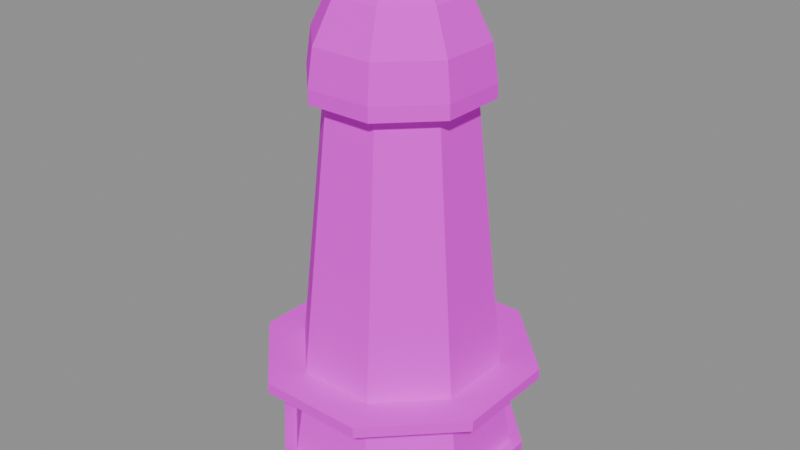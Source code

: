 # Source: SM_Windmill_Base.blend  (saved by Blender 4.1.24; exported with 4.5.12 LTS)
import bpy
from mathutils import Matrix  # noqa: F401  (used for matrix-valued properties, if any)

bpy.ops.wm.read_factory_settings(use_empty=True)
scene = bpy.context.scene
scene.name = 'Scene'

# ---- collections
col_sm_windmill_base = bpy.data.collections.new('SM_Windmill_Base'); scene.collection.children.link(col_sm_windmill_base)

# ---- images (referenced by path relative to the original .blend; pixels are not part of the script)
import os
ASSET_DIR = os.environ.get("B2B_ASSET_DIR", "")  # directory of the original .blend (textures are referenced by path, not embedded)
HERE = os.path.dirname(os.path.abspath(__file__))  # packed textures are extracted next to this script under _unpacked/

def load_image(name, relpath, width, height, colorspace="sRGB"):
    """Load a texture the original file referenced (path relative to the .blend, or extracted next to this script)."""
    p = next((c for c in (os.path.join(HERE, relpath), os.path.join(ASSET_DIR, relpath)) if relpath and os.path.exists(c)), "")
    if p:
        img = bpy.data.images.load(p, check_existing=True)
        img.name = name
    else:  # same state as the original file: an image datablock whose file is absent (Cycles renders it pink)
        img = bpy.data.images.new(name, width, height)
        img.source = "FILE"
        img.filepath = "//" + (relpath or name)
    img.colorspace_settings.name = colorspace
    return img
img_t_palette_fall = load_image('T_Palette_Fall', 'T_Palette_Fall.png', 1024, 1024, 'sRGB')

# ---- materials (node trees are filled in below, after node groups)
mat_m_palette_fall = bpy.data.materials.new('M_Palette_Fall')
mat_m_palette_fall.use_transparent_shadow = False

# ---- material node trees
mat_m_palette_fall.use_nodes = True; mat_m_palette_fall.node_tree.nodes.clear()
_N = mat_m_palette_fall.node_tree.nodes; _L = mat_m_palette_fall.node_tree.links
n0 = _N.new('ShaderNodeBsdfPrincipled'); n0.name = 'Principled BSDF'; n0.location = (10, 300)
n0.inputs[2].default_value = 0.9
n0.inputs[13].default_value = 0.15
n1 = _N.new('ShaderNodeOutputMaterial'); n1.name = 'Material Output'; n1.location = (300, 300)
n2 = _N.new('ShaderNodeTexImage'); n2.name = 'Image Texture'; n2.location = (-400, 200)
n2.image = img_t_palette_fall
n2.interpolation = 'Closest'
_L.new(n0.outputs[0], n1.inputs[0])
_L.new(n2.outputs[0], n0.inputs[0])
n1.is_active_output = True

# ---- meshes
me_sm_windmill_base = bpy.data.meshes.new('SM_Windmill_Base')
me_sm_windmill_base.from_pydata([(1.359, 3.28, -0.1), (-1.359, 3.28, -0.1), (-3.28, 1.359, -0.1), (-3.28, -1.359, -0.1), (-1.359, -3.28, -0.1), (1.359, -3.28, -0.1), (3.28, -1.359, -0.1), (3.28, 1.359, -0.1), (1.359, 3.28, 1.0), (-1.359, 3.28, 1.0), (-3.28, 1.359, 1.0), (-3.28, -1.359, 1.0), (-1.359, -3.28, 1.0), (1.359, -3.28, 1.0), (3.28, -1.359, 1.0), (3.28, 1.359, 1.0), (1.225, 2.956, 0.95), (-1.225, 2.956, 0.95), (-2.956, 1.225, 0.95), (-2.956, -1.225, 0.95), (-1.225, -2.956, 0.95), (1.225, -2.956, 0.95), (2.956, -1.225, 0.95), (2.956, 1.225, 0.95), (1.091, 2.634, 3.2), (-1.091, 2.634, 3.2), (-2.634, 1.091, 3.2), (-2.634, -1.091, 3.2), (-1.091, -2.634, 3.2), (1.091, -2.634, 3.2), (2.634, -1.091, 3.2), (2.634, 1.091, 3.2), (0.7654, 1.848, 11.0), (-0.7654, 1.848, 11.0), (-1.848, 0.7654, 11.0), (-1.848, -0.7654, 11.0), (-0.7654, -1.848, 11.0), (0.7654, -1.848, 11.0), (1.848, -0.7654, 11.0), (1.848, 0.7654, 11.0), (1.492, 3.603, 3.2), (-1.492, 3.603, 3.2), (-3.603, 1.492, 3.2), (-3.603, -1.492, 3.2), (-1.492, -3.603, 3.2), (1.492, -3.603, 3.2), (3.603, -1.492, 3.2), (3.603, 1.492, 3.2), (1.492, 3.603, 3.5), (-1.492, 3.603, 3.5), (-3.603, 1.492, 3.5), (-3.603, -1.492, 3.5), (-1.492, -3.603, 3.5), (1.492, -3.603, 3.5), (3.603, -1.492, 3.5), (3.603, 1.492, 3.5), (0.9376, 2.264, 11.0), (-0.9376, 2.264, 11.0), (-2.264, 0.9376, 11.0), (-2.264, -0.9376, 11.0), (-0.9376, -2.264, 11.0), (0.9376, -2.264, 11.0), (2.264, -0.9376, 11.0), (2.264, 0.9376, 11.0), (0.9376, 2.264, 11.4), (-0.9376, 2.264, 11.4), (-2.264, 0.9376, 11.4), (-2.264, -0.9376, 11.4), (-0.9376, -2.264, 11.4), (0.9376, -2.264, 11.4), (2.264, -0.9376, 11.4), (2.264, 0.9376, 11.4), (0.8802, 2.125, 12.4), (-0.8802, 2.125, 12.4), (-2.125, 0.8802, 12.4), (-2.125, -0.8802, 12.4), (-0.8802, -2.125, 12.4), (0.8802, -2.125, 12.4), (2.125, -0.8802, 12.4), (2.125, 0.8802, 12.4), (0.6697, 1.617, 13.5), (-0.6697, 1.617, 13.5), (-1.617, 0.6697, 13.5), (-1.617, -0.6697, 13.5), (-0.6697, -1.617, 13.5), (0.6697, -1.617, 13.5), (1.617, -0.6697, 13.5), (1.617, 0.6697, 13.5), (0.3444, 0.8315, 14.25), (-0.3444, 0.8315, 14.25), (-0.8315, 0.3444, 14.25), (-0.8315, -0.3444, 14.25), (-0.3444, -0.8315, 14.25), (0.3444, -0.8315, 14.25), (0.8315, -0.3444, 14.25), (0.8315, 0.3444, 14.25), (0.0, 0.0, 14.55), (0.38, 0.6, 13.0), (0.19, 0.6, 12.67), (-0.19, 0.6, 12.67), (-0.38, 0.6, 13.0), (-0.19, 0.6, 13.33), (0.19, 0.6, 13.33), (0.38, 3.1, 13.0), (0.19, 3.1, 12.67), (-0.19, 3.1, 12.67), (-0.38, 3.1, 13.0), (-0.19, 3.1, 13.33), (0.19, 3.1, 13.33), (-0.65, 2.71, 0.9394), (0.65, 2.71, 0.9394), (0.65, 3.029, 0.9741), (-0.65, 3.029, 0.9741), (-0.65, 2.461, 3.226), (0.65, 2.461, 3.226), (0.65, 2.779, 3.261), (-0.65, 2.779, 3.261), (-0.375, 2.222, 5.736), (0.375, 2.222, 5.736), (0.375, 2.54, 5.771), (-0.375, 2.54, 5.771), (-0.375, 2.103, 6.829), (0.375, 2.103, 6.829), (0.375, 2.421, 6.864), (-0.375, 2.421, 6.864), (-0.375, 1.93, 8.636), (0.375, 1.93, 8.636), (0.375, 2.248, 8.671), (-0.375, 2.248, 8.671), (-0.375, 1.81, 9.729), (0.375, 1.81, 9.729), (0.375, 2.129, 9.764), (-0.375, 2.129, 9.764)], [], [(0, 1, 9, 8), (1, 2, 10, 9), (2, 3, 11, 10), (3, 4, 12, 11), (4, 5, 13, 12), (5, 6, 14, 13), (6, 7, 15, 14), (7, 0, 8, 15), (7, 6, 5, 4, 3, 2, 1, 0), (8, 9, 10, 11, 12, 13, 14, 15), (16, 17, 25, 24), (17, 18, 26, 25), (18, 19, 27, 26), (19, 20, 28, 27), (20, 21, 29, 28), (21, 22, 30, 29), (22, 23, 31, 30), (23, 16, 24, 31), (24, 25, 33, 32), (25, 26, 34, 33), (26, 27, 35, 34), (27, 28, 36, 35), (28, 29, 37, 36), (29, 30, 38, 37), (30, 31, 39, 38), (31, 24, 32, 39), (23, 22, 21, 20, 19, 18, 17, 16), (32, 33, 34, 35, 36, 37, 38, 39), (40, 41, 49, 48), (41, 42, 50, 49), (42, 43, 51, 50), (43, 44, 52, 51), (44, 45, 53, 52), (45, 46, 54, 53), (46, 47, 55, 54), (47, 40, 48, 55), (47, 46, 45, 44, 43, 42, 41, 40), (48, 49, 50, 51, 52, 53, 54, 55), (56, 57, 65, 64), (57, 58, 66, 65), (58, 59, 67, 66), (59, 60, 68, 67), (60, 61, 69, 68), (61, 62, 70, 69), (62, 63, 71, 70), (63, 56, 64, 71), (64, 65, 73, 72), (65, 66, 74, 73), (66, 67, 75, 74), (67, 68, 76, 75), (68, 69, 77, 76), (69, 70, 78, 77), (70, 71, 79, 78), (71, 64, 72, 79), (72, 73, 81, 80), (73, 74, 82, 81), (74, 75, 83, 82), (75, 76, 84, 83), (76, 77, 85, 84), (77, 78, 86, 85), (78, 79, 87, 86), (79, 72, 80, 87), (80, 81, 89, 88), (81, 82, 90, 89), (82, 83, 91, 90), (83, 84, 92, 91), (84, 85, 93, 92), (85, 86, 94, 93), (86, 87, 95, 94), (87, 80, 88, 95), (88, 89, 96), (89, 90, 96), (90, 91, 96), (91, 92, 96), (92, 93, 96), (93, 94, 96), (94, 95, 96), (95, 88, 96), (63, 62, 61, 60, 59, 58, 57, 56), (97, 98, 104, 103), (98, 99, 105, 104), (99, 100, 106, 105), (100, 101, 107, 106), (101, 102, 108, 107), (102, 97, 103, 108), (102, 101, 100, 99, 98, 97), (103, 104, 105, 106, 107, 108), (109, 112, 111, 110), (113, 114, 115, 116), (109, 110, 114, 113), (110, 111, 115, 114), (111, 112, 116, 115), (112, 109, 113, 116), (117, 120, 119, 118), (121, 122, 123, 124), (117, 118, 122, 121), (118, 119, 123, 122), (119, 120, 124, 123), (120, 117, 121, 124), (125, 128, 127, 126), (129, 130, 131, 132), (125, 126, 130, 129), (126, 127, 131, 130), (127, 128, 132, 131), (128, 125, 129, 132)])
_uv = me_sm_windmill_base.uv_layers.new(name='UVMap')
_uv.uv.foreach_set('vector', [0.09375, 0.7188, 0.09375, 0.7188, 0.09375, 0.7188, 0.09375, 0.7188, 0.09375, 0.7188, 0.09375, 0.7188, 0.09375, 0.7188, 0.09375, 0.7188, 0.09375, 0.5938, 0.09375, 0.5938, 0.09375, 0.5938, 0.09375, 0.5938, 0.09375, 0.5938, 0.09375, 0.5938, 0.09375, 0.5938, 0.09375, 0.5938, 0.09375, 0.5938, 0.09375, 0.5938, 0.09375, 0.5938, 0.09375, 0.5938, 0.09375, 0.7188, 0.09375, 0.7188, 0.09375, 0.7188, 0.09375, 0.7188, 0.09375, 0.7188, 0.09375, 0.7188, 0.09375, 0.7188, 0.09375, 0.7188, 0.09375, 0.5938, 0.09375, 0.5938, 0.09375, 0.5938, 0.09375, 0.5938, 0.09375, 0.7188, 0.09375, 0.7188, 0.09375, 0.7188, 0.09375, 0.7188, 0.09375, 0.7188, 0.09375, 0.7188, 0.09375, 0.7188, 0.09375, 0.7188, 0.09375, 0.5938, 0.09375, 0.5938, 0.09375, 0.5938, 0.09375, 0.5938, 0.09375, 0.5938, 0.09375, 0.5938, 0.09375, 0.5938, 0.09375, 0.5938, 0.03125, 0.7188, 0.03125, 0.7188, 0.03125, 0.7188, 0.03125, 0.7188, 0.03125, 0.7188, 0.03125, 0.7188, 0.03125, 0.7188, 0.03125, 0.7188, 0.03125, 0.6562, 0.03125, 0.6562, 0.03125, 0.6562, 0.03125, 0.6562, 0.03125, 0.5938, 0.03125, 0.5938, 0.03125, 0.5938, 0.03125, 0.5938, 0.03125, 0.7188, 0.03125, 0.7188, 0.03125, 0.7188, 0.03125, 0.7188, 0.03125, 0.7188, 0.03125, 0.7188, 0.03125, 0.7188, 0.03125, 0.7188, 0.03125, 0.7188, 0.03125, 0.7188, 0.03125, 0.7188, 0.03125, 0.7188, 0.03125, 0.7188, 0.03125, 0.7188, 0.03125, 0.7188, 0.03125, 0.7188, 0.03125, 0.7188, 0.03125, 0.7188, 0.03125, 0.7188, 0.03125, 0.7188, 0.03125, 0.7188, 0.03125, 0.7188, 0.03125, 0.7188, 0.03125, 0.7188, 0.03125, 0.7188, 0.03125, 0.7188, 0.03125, 0.7188, 0.03125, 0.7188, 0.03125, 0.7188, 0.03125, 0.7188, 0.03125, 0.7188, 0.03125, 0.7188, 0.03125, 0.6562, 0.03125, 0.6562, 0.03125, 0.6562, 0.03125, 0.6562, 0.03125, 0.7188, 0.03125, 0.7188, 0.03125, 0.7188, 0.03125, 0.7188, 0.03125, 0.6562, 0.03125, 0.6562, 0.03125, 0.6562, 0.03125, 0.6562, 0.03125, 0.6562, 0.03125, 0.6562, 0.03125, 0.6562, 0.03125, 0.6562, 0.03125, 0.7188, 0.03125, 0.7188, 0.03125, 0.7188, 0.03125, 0.7188, 0.03125, 0.7188, 0.03125, 0.7188, 0.03125, 0.7188, 0.03125, 0.7188, 0.03125, 0.5938, 0.03125, 0.5938, 0.03125, 0.5938, 0.03125, 0.5938, 0.03125, 0.5938, 0.03125, 0.5938, 0.03125, 0.5938, 0.03125, 0.5938, 0.1562, 0.5938, 0.1562, 0.5938, 0.1562, 0.5938, 0.1562, 0.5938, 0.1562, 0.5938, 0.1562, 0.5938, 0.1562, 0.5938, 0.1562, 0.5938, 0.1562, 0.5938, 0.1562, 0.5938, 0.1562, 0.5938, 0.1562, 0.5938, 0.1562, 0.5938, 0.1562, 0.5938, 0.1562, 0.5938, 0.1562, 0.5938, 0.1562, 0.5938, 0.1562, 0.5938, 0.1562, 0.5938, 0.1562, 0.5938, 0.1562, 0.5938, 0.1562, 0.5938, 0.1562, 0.5938, 0.1562, 0.5938, 0.1562, 0.5938, 0.1562, 0.5938, 0.1562, 0.5938, 0.1562, 0.5938, 0.1562, 0.5938, 0.1562, 0.5938, 0.1562, 0.5938, 0.1562, 0.5938, 0.1562, 0.5938, 0.1562, 0.5938, 0.1562, 0.5938, 0.1562, 0.5938, 0.1562, 0.5938, 0.1562, 0.5938, 0.1562, 0.5938, 0.1562, 0.5938, 0.1562, 0.5938, 0.1562, 0.5938, 0.1562, 0.5938, 0.1562, 0.5938, 0.1562, 0.5938, 0.1562, 0.5938, 0.1562, 0.5938, 0.1562, 0.5938, 0.09375, 0.8438, 0.09375, 0.8438, 0.09375, 0.8438, 0.09375, 0.8438, 0.09375, 0.8438, 0.09375, 0.8438, 0.09375, 0.8438, 0.09375, 0.8438, 0.09375, 0.9688, 0.09375, 0.9688, 0.09375, 0.9688, 0.09375, 0.9688, 0.09375, 0.8438, 0.09375, 0.8438, 0.09375, 0.8438, 0.09375, 0.8438, 0.09375, 0.8438, 0.09375, 0.8438, 0.09375, 0.8438, 0.09375, 0.8438, 0.09375, 0.8438, 0.09375, 0.8438, 0.09375, 0.8438, 0.09375, 0.8438, 0.09375, 0.9688, 0.09375, 0.9688, 0.09375, 0.9688, 0.09375, 0.9688, 0.09375, 0.9688, 0.09375, 0.9688, 0.09375, 0.9688, 0.09375, 0.9688, 0.09375, 0.8438, 0.09375, 0.8438, 0.09375, 0.8438, 0.09375, 0.8438, 0.09375, 0.9062, 0.09375, 0.9062, 0.09375, 0.9062, 0.09375, 0.9062, 0.09375, 0.9688, 0.09375, 0.9688, 0.09375, 0.9688, 0.09375, 0.9688, 0.09375, 0.9062, 0.09375, 0.9062, 0.09375, 0.9062, 0.09375, 0.9062, 0.09375, 0.9688, 0.09375, 0.9688, 0.09375, 0.9688, 0.09375, 0.9688, 0.09375, 0.9062, 0.09375, 0.9062, 0.09375, 0.9062, 0.09375, 0.9062, 0.09375, 0.8438, 0.09375, 0.8438, 0.09375, 0.8438, 0.09375, 0.8438, 0.09375, 0.8438, 0.09375, 0.8438, 0.09375, 0.8438, 0.09375, 0.8438, 0.09375, 0.9688, 0.09375, 0.9688, 0.09375, 0.9688, 0.09375, 0.9688, 0.09375, 0.9062, 0.09375, 0.9062, 0.09375, 0.9062, 0.09375, 0.9062, 0.09375, 0.8438, 0.09375, 0.8438, 0.09375, 0.8438, 0.09375, 0.8438, 0.09375, 0.9062, 0.09375, 0.9062, 0.09375, 0.9062, 0.09375, 0.9062, 0.09375, 0.9062, 0.09375, 0.9062, 0.09375, 0.9062, 0.09375, 0.9062, 0.09375, 0.9688, 0.09375, 0.9688, 0.09375, 0.9688, 0.09375, 0.9688, 0.09375, 0.8438, 0.09375, 0.8438, 0.09375, 0.8438, 0.09375, 0.8438, 0.09375, 0.8438, 0.09375, 0.8438, 0.09375, 0.8438, 0.09375, 0.8438, 0.09375, 0.9688, 0.09375, 0.9688, 0.09375, 0.9688, 0.09375, 0.9688, 0.09375, 0.9688, 0.09375, 0.9688, 0.09375, 0.9688, 0.09375, 0.9688, 0.09375, 0.8438, 0.09375, 0.8438, 0.09375, 0.8438, 0.09375, 0.8438, 0.09375, 0.9688, 0.09375, 0.9688, 0.09375, 0.9688, 0.09375, 0.9688, 0.09375, 0.9688, 0.09375, 0.9688, 0.09375, 0.9688, 0.09375, 0.9688, 0.09375, 0.8438, 0.09375, 0.8438, 0.09375, 0.8438, 0.09375, 0.8438, 0.09375, 0.8438, 0.09375, 0.8438, 0.09375, 0.8438, 0.09375, 0.8438, 0.09375, 0.9688, 0.09375, 0.9688, 0.09375, 0.9688, 0.09375, 0.9688, 0.09375, 0.8438, 0.09375, 0.8438, 0.09375, 0.8438, 0.09375, 0.9062, 0.09375, 0.9062, 0.09375, 0.9062, 0.09375, 0.9062, 0.09375, 0.9062, 0.09375, 0.9062, 0.09375, 0.9688, 0.09375, 0.9688, 0.09375, 0.9688, 0.09375, 0.8438, 0.09375, 0.8438, 0.09375, 0.8438, 0.09375, 0.9062, 0.09375, 0.9062, 0.09375, 0.9062, 0.09375, 0.9688, 0.09375, 0.9688, 0.09375, 0.9688, 0.09375, 0.8438, 0.09375, 0.8438, 0.09375, 0.8438, 0.09375, 0.9062, 0.09375, 0.9062, 0.09375, 0.9062, 0.09375, 0.9062, 0.09375, 0.9062, 0.09375, 0.9062, 0.09375, 0.9062, 0.09375, 0.9062, 0.1562, 0.5938, 0.1562, 0.5938, 0.1562, 0.5938, 0.1562, 0.5938, 0.1562, 0.5938, 0.1562, 0.5938, 0.1562, 0.5938, 0.1562, 0.5938, 0.1562, 0.5938, 0.1562, 0.5938, 0.1562, 0.5938, 0.1562, 0.5938, 0.1562, 0.5938, 0.1562, 0.5938, 0.1562, 0.5938, 0.1562, 0.5938, 0.1562, 0.5938, 0.1562, 0.5938, 0.1562, 0.5938, 0.1562, 0.5938, 0.1562, 0.5938, 0.1562, 0.5938, 0.1562, 0.5938, 0.1562, 0.5938, 0.1562, 0.5938, 0.1562, 0.5938, 0.1562, 0.5938, 0.1562, 0.5938, 0.1562, 0.5938, 0.1562, 0.5938, 0.1562, 0.5938, 0.1562, 0.5938, 0.1562, 0.5938, 0.1562, 0.5938, 0.1562, 0.5938, 0.1562, 0.5938, 0.1562, 0.5938, 0.1562, 0.5938, 0.1562, 0.5938, 0.1562, 0.5938, 0.1562, 0.5938, 0.1562, 0.5938, 0.1562, 0.5938, 0.1562, 0.5938, 0.1562, 0.5938, 0.1562, 0.5938, 0.1562, 0.5938, 0.1562, 0.5938, 0.1562, 0.5938, 0.1562, 0.5938, 0.1562, 0.5938, 0.1562, 0.5938, 0.1562, 0.5938, 0.1562, 0.5938, 0.1562, 0.5938, 0.1562, 0.5938, 0.1562, 0.5938, 0.1562, 0.5938, 0.1562, 0.5938, 0.1562, 0.5938, 0.2188, 0.9062, 0.2188, 0.9062, 0.2188, 0.9062, 0.2188, 0.9062, 0.2188, 0.9062, 0.2188, 0.9062, 0.2188, 0.9062, 0.2188, 0.9062, 0.2188, 0.9062, 0.2188, 0.9062, 0.2188, 0.9062, 0.2188, 0.9062, 0.2188, 0.9062, 0.2188, 0.9062, 0.2188, 0.9062, 0.2188, 0.9062, 0.2188, 0.9062, 0.2188, 0.9062, 0.2188, 0.9062, 0.2188, 0.9062, 0.2188, 0.9062, 0.2188, 0.9062, 0.2188, 0.9062, 0.2188, 0.9062, 0.2188, 0.9062, 0.2188, 0.9062, 0.2188, 0.9062, 0.2188, 0.9062, 0.2188, 0.9062, 0.2188, 0.9062, 0.2188, 0.9062, 0.2188, 0.9062, 0.2188, 0.9062, 0.2188, 0.9062, 0.2188, 0.9062, 0.2188, 0.9062, 0.2188, 0.9062, 0.2188, 0.9062, 0.2188, 0.9062, 0.2188, 0.9062, 0.2188, 0.9062, 0.2188, 0.9062, 0.2188, 0.9062, 0.2188, 0.9062, 0.2188, 0.9062, 0.2188, 0.9062, 0.2188, 0.9062, 0.2188, 0.9062])
_ca = me_sm_windmill_base.color_attributes.new('Col', 'BYTE_COLOR', 'POINT')
_ca.data.foreach_set('color', [0.0, 0.0, 0.0, 1.0, 0.0, 0.0, 0.0, 1.0, 0.0, 0.0, 0.0, 1.0, 0.0, 0.0, 0.0, 1.0, 0.0, 0.0, 0.0, 1.0, 0.0, 0.0, 0.0, 1.0, 0.0, 0.0, 0.0, 1.0, 0.0, 0.0, 0.0, 1.0, 0.0, 0.0, 0.0, 1.0, 0.0, 0.0, 0.0, 1.0, 0.0, 0.0, 0.0, 1.0, 0.0, 0.0, 0.0, 1.0, 0.0, 0.0, 0.0, 1.0, 0.0, 0.0, 0.0, 1.0, 0.0, 0.0, 0.0, 1.0, 0.0, 0.0, 0.0, 1.0, 0.0, 0.0, 0.0, 1.0, 0.0, 0.0, 0.0, 1.0, 0.0, 0.0, 0.0, 1.0, 0.0, 0.0, 0.0, 1.0, 0.0, 0.0, 0.0, 1.0, 0.0, 0.0, 0.0, 1.0, 0.0, 0.0, 0.0, 1.0, 0.0, 0.0, 0.0, 1.0, 0.0, 0.0, 0.0, 1.0, 0.0, 0.0, 0.0, 1.0, 0.0, 0.0, 0.0, 1.0, 0.0, 0.0, 0.0, 1.0, 0.0, 0.0, 0.0, 1.0, 0.0, 0.0, 0.0, 1.0, 0.0, 0.0, 0.0, 1.0, 0.0, 0.0, 0.0, 1.0, 0.0, 0.0, 0.0, 1.0, 0.0, 0.0, 0.0, 1.0, 0.0, 0.0, 0.0, 1.0, 0.0, 0.0, 0.0, 1.0, 0.0, 0.0, 0.0, 1.0, 0.0, 0.0, 0.0, 1.0, 0.0, 0.0, 0.0, 1.0, 0.0, 0.0, 0.0, 1.0, 0.0, 0.0, 0.0, 1.0, 0.0, 0.0, 0.0, 1.0, 0.0, 0.0, 0.0, 1.0, 0.0, 0.0, 0.0, 1.0, 0.0, 0.0, 0.0, 1.0, 0.0, 0.0, 0.0, 1.0, 0.0, 0.0, 0.0, 1.0, 0.0, 0.0, 0.0, 1.0, 0.0, 0.0, 0.0, 1.0, 0.0, 0.0, 0.0, 1.0, 0.0, 0.0, 0.0, 1.0, 0.0, 0.0, 0.0, 1.0, 0.0, 0.0, 0.0, 1.0, 0.0, 0.0, 0.0, 1.0, 0.0, 0.0, 0.0, 1.0, 0.0, 0.0, 0.0, 1.0, 0.0, 0.0, 0.0, 1.0, 0.0, 0.0, 0.0, 1.0, 0.0, 0.0, 0.0, 1.0, 0.0, 0.0, 0.0, 1.0, 0.0, 0.0, 0.0, 1.0, 0.0, 0.0, 0.0, 1.0, 0.0, 0.0, 0.0, 1.0, 0.0, 0.0, 0.0, 1.0, 0.0, 0.0, 0.0, 1.0, 0.0, 0.0, 0.0, 1.0, 0.0, 0.0, 0.0, 1.0, 0.0, 0.0, 0.0, 1.0, 0.0, 0.0, 0.0, 1.0, 0.0, 0.0, 0.0, 1.0, 0.0, 0.0, 0.0, 1.0, 0.0, 0.0, 0.0, 1.0, 0.0, 0.0, 0.0, 1.0, 0.0, 0.0, 0.0, 1.0, 0.0, 0.0, 0.0, 1.0, 0.0, 0.0, 0.0, 1.0, 0.0, 0.0, 0.0, 1.0, 0.0, 0.0, 0.0, 1.0, 0.0, 0.0, 0.0, 1.0, 0.0, 0.0, 0.0, 1.0, 0.0, 0.0, 0.0, 1.0, 0.0, 0.0, 0.0, 1.0, 0.0, 0.0, 0.0, 1.0, 0.0, 0.0, 0.0, 1.0, 0.0, 0.0, 0.0, 1.0, 0.0, 0.0, 0.0, 1.0, 0.0, 0.0, 0.0, 1.0, 0.0, 0.0, 0.0, 1.0, 0.0, 0.0, 0.0, 1.0, 0.0, 0.0, 0.0, 1.0, 0.0, 0.0, 0.0, 1.0, 0.0, 0.0, 0.0, 1.0, 0.0, 0.0, 0.0, 1.0, 0.0, 0.0, 0.0, 1.0, 0.0, 0.0, 0.0, 1.0, 0.0, 0.0, 0.0, 1.0, 0.0, 0.0, 0.0, 1.0, 0.0, 0.0, 0.0, 1.0, 0.0, 0.0, 0.0, 1.0, 0.0, 0.0, 0.0, 1.0, 0.0, 0.0, 0.0, 1.0, 0.0, 0.0, 0.0, 1.0, 0.0, 0.0, 0.0, 1.0, 0.0, 0.0, 0.0, 1.0, 0.0, 0.0, 0.0, 1.0, 0.0, 0.0, 0.0, 1.0, 0.0, 0.0, 0.0, 1.0, 0.0, 0.0, 0.0, 1.0, 0.0, 0.0, 0.0, 1.0, 0.0, 0.0, 0.0, 1.0, 0.0, 0.0, 0.0, 1.0, 0.0, 0.0, 0.0, 1.0, 0.0, 0.0, 0.0, 1.0, 0.0, 0.0, 0.0, 1.0, 0.0, 0.0, 0.0, 1.0, 0.0, 0.0, 0.0, 1.0, 0.0, 0.0, 0.0, 1.0, 0.0, 0.0, 0.0, 1.0, 0.0, 0.0, 0.0, 1.0, 0.0, 0.0, 0.0, 1.0, 0.0, 0.0, 0.0, 1.0, 0.0, 0.0, 0.0, 1.0, 0.0, 0.0, 0.0, 1.0, 0.0, 0.0, 0.0, 1.0, 0.0, 0.0, 0.0, 1.0, 0.0, 0.0, 0.0, 1.0, 0.0, 0.0, 0.0, 1.0, 0.0, 0.0, 0.0, 1.0, 0.0, 0.0, 0.0, 1.0, 0.0, 0.0, 0.0, 1.0, 0.0, 0.0, 0.0, 1.0, 0.0, 0.0, 0.0, 1.0, 0.0, 0.0, 0.0, 1.0])
me_sm_windmill_base.materials.append(mat_m_palette_fall)
me_sm_windmill_base.update()

# ---- objects
ob_sm_windmill_base = bpy.data.objects.new('SM_Windmill_Base', me_sm_windmill_base)
ob_socket_blades = bpy.data.objects.new('SOCKET_Blades', None)

# ---- transforms, parenting, visibility, modifiers, constraints
ob_sm_windmill_base.location = (0.0, 0.0, 0.0)
ob_socket_blades.parent = ob_sm_windmill_base
ob_socket_blades.location = (0.0, 3.1, 13.0)
ob_socket_blades.empty_display_size = 0.5

# ---- collection membership
col_sm_windmill_base.objects.link(ob_sm_windmill_base)
col_sm_windmill_base.objects.link(ob_socket_blades)

# ---- scene / render settings (as saved in the file)
scene.frame_start = 1; scene.frame_end = 1; scene.frame_set(1)
scene.render.engine = 'BLENDER_EEVEE_NEXT'
scene.cycles.sampling_pattern = 'TABULATED_SOBOL'
scene.eevee.ray_tracing_options.trace_max_roughness = 0.0
bpy.context.view_layer.update()

# ---- added for rendering (the .blend has no active camera and no usable light): camera, sun + grey world if the file has none
cam_auto = bpy.data.cameras.new('AutoCamera')
cam_auto.lens = 50.0
cam_auto.sensor_width = 36.0
cam_auto.clip_end = 1000.0
ob_auto_camera = bpy.data.objects.new('AutoCamera', cam_auto)
scene.collection.objects.link(ob_auto_camera)
ob_auto_camera.location = (16.5116, -19.814, 20.4343)
ob_auto_camera.rotation_euler = (1.09748, -7.21219e-08, 0.694738)
scene.camera = ob_auto_camera
light_auto_sun = bpy.data.lights.new('AutoSun', 'SUN')
light_auto_sun.energy = 3.0
light_auto_sun.angle = 0.0523599
ob_auto_sun = bpy.data.objects.new('AutoSun', light_auto_sun)
scene.collection.objects.link(ob_auto_sun)
ob_auto_sun.rotation_euler = (0.872665, 0.174533, 0.523599)
if scene.world is None:
    world_auto = bpy.data.worlds.new('AutoWorld')
    world_auto.color = (0.3, 0.3, 0.3)
    scene.world = world_auto
bpy.context.view_layer.update()
